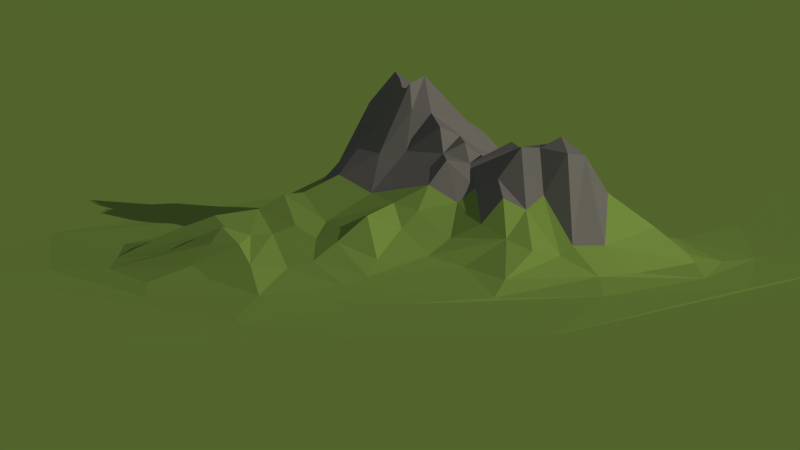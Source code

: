 # Source: LowPolyMountainDownload.blend  (saved by Blender 2.77.0; exported with 4.5.12 LTS)
import bpy
from mathutils import Matrix  # noqa: F401  (used for matrix-valued properties, if any)

bpy.ops.wm.read_factory_settings(use_empty=True)
scene = bpy.context.scene
scene.name = 'Scene'

# ---- collections
col_collection_1 = bpy.data.collections.new('Collection 1'); scene.collection.children.link(col_collection_1)
col_collection_2 = bpy.data.collections.new('Collection 2'); scene.collection.children.link(col_collection_2)
col_collection_2.hide_render = True
col_collection_2.hide_viewport = True

# ---- materials (node trees are filled in below, after node groups)
mat_grass = bpy.data.materials.new('Grass')
mat_grass.alpha_threshold = 0.0
mat_grass.diffuse_color = (0.2918, 0.4735, 0.1046, 1.0)
mat_grass.roughness = 0.5
mat_stone = bpy.data.materials.new('Stone')
mat_stone.alpha_threshold = 0.0
mat_stone.diffuse_color = (0.2423, 0.2423, 0.2423, 1.0)
mat_stone.roughness = 0.5
mat_grass_002 = bpy.data.materials.new('Grass.002')
mat_grass_002.alpha_threshold = 0.0
mat_grass_002.diffuse_color = (0.4233, 0.5333, 0.1274, 1.0)
mat_grass_002.roughness = 0.5

# ---- material node trees
mat_grass.use_nodes = True; mat_grass.node_tree.nodes.clear()
_N = mat_grass.node_tree.nodes; _L = mat_grass.node_tree.links
n0 = _N.new('ShaderNodeOutputMaterial'); n0.name = 'Material Output'; n0.location = (300, 300)
n1 = _N.new('ShaderNodeBsdfDiffuse'); n1.name = 'Diffuse BSDF'; n1.location = (10, 300)
n1.inputs[0].default_value = (0.2897, 0.4721, 0.1042, 1.0)
_L.new(n1.outputs[0], n0.inputs[0])
n0.is_active_output = True
mat_stone.use_nodes = True; mat_stone.node_tree.nodes.clear()
_N = mat_stone.node_tree.nodes; _L = mat_stone.node_tree.links
n0 = _N.new('ShaderNodeOutputMaterial'); n0.name = 'Material Output'; n0.location = (300, 300)
n1 = _N.new('ShaderNodeBsdfDiffuse'); n1.name = 'Diffuse BSDF'; n1.location = (10, 300)
n1.inputs[0].default_value = (0.2423, 0.2423, 0.2423, 1.0)
_L.new(n1.outputs[0], n0.inputs[0])
n0.is_active_output = True
mat_grass_002.use_nodes = True; mat_grass_002.node_tree.nodes.clear()
_N = mat_grass_002.node_tree.nodes; _L = mat_grass_002.node_tree.links
n0 = _N.new('ShaderNodeOutputMaterial'); n0.name = 'Material Output'; n0.location = (300, 300)
n1 = _N.new('ShaderNodeBsdfDiffuse'); n1.name = 'Diffuse BSDF'; n1.location = (10, 300)
n1.inputs[0].default_value = (0.4233, 0.5333, 0.1274, 1.0)
_L.new(n1.outputs[0], n0.inputs[0])
n0.is_active_output = True

# ---- world
world_world = bpy.data.worlds.new('World'); scene.world = world_world
world_world.use_nodes = True; world_world.node_tree.nodes.clear()
_N = world_world.node_tree.nodes; _L = world_world.node_tree.links
n0 = _N.new('ShaderNodeOutputWorld'); n0.name = 'World Output'; n0.location = (300, 300)
n1 = _N.new('ShaderNodeBackground'); n1.name = 'Background'; n1.location = (73, 297)
n1.inputs[0].default_value = (0.09656, 0.09656, 0.09656, 1.0)
_L.new(n1.outputs[0], n0.inputs[0])
n0.is_active_output = True
world_world.color = (0.05088, 0.05088, 0.05088)
world_world.use_sun_shadow = False
world_world.sun_shadow_jitter_overblur = 0.0
world_world.cycles.sampling_method = 'NONE'
world_world.cycles.sample_map_resolution = 256
world_world.light_settings.ao_factor = 0.1

# ---- cameras
cam_camera = bpy.data.cameras.new('Camera')
cam_camera.type = 'ORTHO'
cam_camera.clip_end = 100.0
cam_camera.lens = 35.0
cam_camera.sensor_width = 32.0
cam_camera.sensor_height = 18.0
cam_camera.ortho_scale = 16.31
cam_camera.dof.focus_distance = 0.0

# ---- lights
light_lamp_002 = bpy.data.lights.new('Lamp.002', 'SUN')
light_lamp_002.color = (1.0, 0.9032, 0.729)
light_lamp_002.transmission_factor = 0.0
light_lamp_002.cutoff_distance = 30.0
light_lamp_002.angle = 0.01
light_lamp_002.energy = 1.5
light_lamp_002.shadow_buffer_clip_start = 1.001
light_lamp_002.shadow_soft_size = 0.005
light_lamp_002.shadow_cascade_max_distance = 1000.0

# ---- meshes
me_plane_008 = bpy.data.meshes.new('Plane.008')
me_plane_008.from_pydata([(1.0, -1.0, -6.233e-05), (-1.0, -0.1809, 3.711e-05), (-0.3547, -0.2372, 0.07837), (-0.3417, -0.08897, 0.0463), (-0.2907, 0.462, 0.0237), (-0.3593, -0.6173, 0.01053), (-0.2486, -0.6118, 0.02717), (-0.2517, -0.2391, 0.1535), (-0.2743, 0.0922, 0.05656), (-0.1864, 0.4841, 0.03916), (-0.2436, 0.596, 0.01221), (0.03723, 1.0, 3.796e-05), (-0.1645, -0.684, 0.0149), (-0.1429, -0.3333, 0.2954), (-0.15, -0.2443, 0.2756), (-0.1184, -0.02141, 0.1358), (-0.2768, 0.3718, 0.05215), (-0.04357, -0.5006, 0.09072), (-0.04762, -0.2381, 0.2707), (-0.07323, -0.0519, 0.1843), (-0.03755, 0.2358, 0.09558), (0.09967, 0.607, 0.01225), (0.1105, -0.3106, 0.114), (0.1429, -0.04762, 0.3142), (0.1345, 0.2341, 0.1369), (0.01791, 0.7705, 0.003093), (0.3091, -0.4632, 0.02141), (0.2022, -0.4002, 0.05072), (0.2381, -0.04762, 0.325), (0.235, 0.05957, 0.2322), (0.2054, 0.1478, 0.1431), (0.2381, 0.3333, 0.05783), (0.2093, 0.5125, 0.02948), (0.3307, -0.2912, 0.09785), (0.3468, -0.1954, 0.1289), (0.3141, -0.1467, 0.2452), (0.3158, -0.04753, 0.3559), (0.2935, 0.04979, 0.1775), (0.4494, -0.2426, 0.05149), (0.4286, -0.04762, 0.2615), (0.4293, 0.07472, 0.1442), (0.4209, 0.1494, 0.0868), (0.6612, -0.351, 0.005305), (0.5305, -0.2435, 0.02588), (0.6949, -0.01683, 0.009881), (-0.1557, -1.0, 6.768e-05), (1.0, -0.2194, 7.654e-05), (1.0, 1.0, -0.0001173), (-1.0, 1.0, -6.411e-05), (-1.0, -1.0, -6.562e-08), (-0.7279, 0.4765, 0.0008497), (-0.4622, -0.1608, 0.03613), (-0.4042, 0.1873, 0.02132), (-0.3733, -0.4658, 0.02881), (-0.3498, 0.1248, 0.032), (-0.3874, 0.619, 0.004407), (-0.3125, -0.4033, 0.08124), (-0.2381, -0.1905, 0.1787), (-0.2349, 0.2265, 0.05075), (-0.1228, -0.5222, 0.07058), (-0.1444, -0.4493, 0.1316), (-0.1429, -0.2857, 0.2717), (-0.1613, -0.1909, 0.2086), (-0.1494, 0.01927, 0.1036), (-0.1498, 0.09525, 0.1327), (-0.2486, 0.2857, 0.03861), (-0.181, 0.3816, 0.08122), (-0.08389, -0.7706, 0.006267), (-0.05501, -0.3717, 0.2071), (-0.04247, -0.1466, 0.225), (-0.04762, -0.09524, 0.2333), (-0.06858, 0.02417, 0.1457), (-0.1083, 0.2009, 0.07833), (-0.0424, 0.3984, 0.09831), (-0.04765, 0.4961, 0.05619), (-0.03734, 0.6462, 0.01136), (0.04598, -0.317, 0.1143), (0.04762, -0.09524, 0.2917), (-0.03941, 0.2868, 0.07964), (0.004474, 0.3821, 0.08705), (0.1191, -0.5367, 0.02905), (0.1442, -0.2387, 0.2054), (0.1445, -0.1856, 0.2303), (0.1239, -0.08791, 0.3098), (0.1165, 0.02693, 0.2252), (0.145, 0.1123, 0.1754), (0.1122, 0.2945, 0.1097), (0.1013, 0.48, 0.06984), (0.2374, -0.2708, 0.1497), (0.2331, -0.18, 0.2745), (0.2295, -0.08924, 0.3742), (0.184, 0.3993, 0.04549), (0.1595, -0.6397, 0.01194), (0.3333, -0.09524, 0.3307), (0.3787, 0.04048, 0.2034), (0.4008, 0.005607, 0.291), (0.4249, 0.2163, 0.04831), (0.2817, 0.5627, 0.01118), (0.4816, 0.2273, 0.05178), (-0.4489, 0.3791, 0.01313), (-0.3288, -0.3296, 0.08516), (-0.2631, -0.02273, 0.05946), (-0.4516, -0.6969, 0.002347), (-0.191, -0.5323, 0.09838), (-0.1905, -0.4286, 0.1761), (-0.2086, -0.3371, 0.2689), (-0.237, -0.1422, 0.1219), (-0.1847, 0.1671, 0.08199), (-0.1908, -0.6068, 0.03703), (-0.09524, -0.3333, 0.2753), (-0.1237, 0.4361, 0.07482), (0.0002015, -0.1947, 0.2215), (-7.451e-09, -0.1429, 0.2636), (-0.05015, 0.3366, 0.07897), (0.05575, -0.5795, 0.03876), (0.0854, -0.214, 0.1813), (0.05829, -0.1407, 0.2689), (0.08535, -0.02664, 0.2336), (0.1247, 0.1947, 0.1413), (0.1901, -0.2419, 0.1985), (0.1926, -0.05114, 0.3645), (0.1941, 0.05744, 0.2314), (0.3273, -0.3778, 0.03946), (0.2777, -0.3301, 0.08044), (0.2805, -0.2256, 0.2404), (0.2441, 0.197, 0.09048), (0.4261, -0.09594, 0.1703), (0.381, -0.04762, 0.3602), (0.2748, 0.2589, 0.05381), (0.2877, 0.3634, 0.02939), (0.4895, -0.1171, 0.09402), (0.4748, -0.04724, 0.2528), (0.4729, 0.0639, 0.1299), (0.5559, 0.2775, 0.01611), (0.5541, -0.04831, 0.08289), (0.901, 0.1458, 0.000931), (0.7051, 0.2015, 0.006648), (0.6015, 0.1125, 0.02679), (0.6364, -0.1386, 0.01521), (0.512, 0.6875, 0.001225), (0.5517, 0.04123, 0.06005), (0.618, -0.05629, 0.02906), (0.3822, -0.8001, 0.0007106), (0.4393, 0.291, 0.0284), (0.3645, 0.1177, 0.1027), (0.3818, -0.3215, 0.03912), (0.4481, -0.4267, 0.01329), (0.2699, -0.0116, 0.2642), (0.2857, -0.09524, 0.3314), (0.2857, -0.2857, 0.1748), (0.159, 0.3576, 0.0661), (0.1845, 0.2132, 0.1264), (0.1921, -0.1817, 0.2747), (0.09175, 0.3932, 0.1012), (0.0843, -0.3946, 0.06703), (0.007785, 0.5285, 0.02992), (-0.02044, 0.1654, 0.09998), (0.02652, 0.05929, 0.1529), (-1.341e-05, -0.09524, 0.2408), (-0.01106, -0.2794, 0.1698), (0.005064, -0.3633, 0.1245), (-0.0158, -0.4527, 0.105), (0.02507, -0.5503, 0.04972), (0.04326, -0.6312, 0.02209), (-0.1299, 0.1448, 0.0988), (-0.1153, -0.1084, 0.1506), (-0.0995, -0.1513, 0.1802), (-0.08846, -0.2494, 0.2648), (-0.118, -0.368, 0.2276), (-0.09567, -0.4614, 0.1463), (-0.2085, -0.07918, 0.08945), (-0.2169, -0.2829, 0.1795), (-0.1885, -0.3794, 0.2597), (-0.299, -0.1884, 0.09865), (-0.3403, -0.3006, 0.06531), (-0.4089, -0.3752, 0.02806), (-0.5575, -0.122, 0.01295), (-0.5544, -0.3657, 0.008556), (-0.5889, 0.07537, 0.009168), (-0.8331, 0.007367, 0.001759)], [], [(1, 179, 50), (178, 52, 99), (56, 100, 175), (99, 16, 4), (172, 105, 100), (173, 57, 106), (16, 66, 9), (172, 168, 13), (170, 165, 15), (107, 72, 58), (162, 17, 59), (169, 17, 161), (167, 159, 18), (165, 70, 19), (159, 76, 115), (158, 77, 117), (155, 79, 21), (67, 142, 92), (154, 80, 27), (154, 27, 22), (150, 91, 153), (90, 28, 120), (147, 29, 121), (125, 128, 151), (128, 31, 150), (149, 33, 34), (124, 34, 35), (147, 94, 37), (145, 146, 38), (35, 126, 39), (95, 40, 94), (144, 40, 41), (146, 42, 43), (134, 140, 132), (140, 137, 98), (141, 137, 140), (137, 136, 133), (138, 42, 44), (42, 46, 135), (44, 135, 136), (44, 136, 137), (137, 133, 98), (130, 141, 134), (38, 138, 141), (98, 133, 143), (132, 98, 41), (131, 132, 40), (126, 130, 131), (38, 146, 43), (142, 42, 92), (133, 139, 97), (143, 133, 129), (37, 94, 144), (36, 127, 95), (93, 35, 127), (129, 97, 32), (128, 129, 31), (37, 125, 30), (147, 37, 29), (28, 36, 147), (148, 36, 28), (89, 35, 148), (89, 124, 35), (149, 124, 88), (123, 149, 88), (27, 122, 123), (21, 139, 25), (32, 97, 21), (151, 150, 86), (30, 151, 118), (30, 125, 151), (85, 121, 30), (84, 120, 121), (28, 147, 120), (90, 120, 23), (152, 90, 83), (119, 152, 82), (119, 88, 89), (119, 123, 88), (27, 119, 22), (80, 26, 27), (80, 92, 26), (87, 32, 21), (79, 153, 87), (86, 153, 79), (20, 24, 86), (156, 118, 24), (117, 23, 84), (77, 83, 117), (116, 83, 77), (111, 115, 116), (81, 82, 115), (76, 22, 115), (76, 154, 22), (162, 80, 154), (114, 92, 80), (79, 155, 74), (71, 157, 156), (19, 158, 157), (69, 112, 158), (116, 77, 158), (111, 112, 69), (68, 160, 159), (161, 154, 76), (17, 162, 161), (163, 114, 162), (9, 110, 75), (110, 74, 75), (110, 73, 74), (66, 73, 110), (113, 73, 66), (78, 113, 16), (58, 72, 78), (72, 20, 78), (164, 156, 72), (71, 164, 64), (15, 71, 63), (165, 19, 15), (166, 69, 70), (167, 166, 62), (167, 18, 69), (109, 167, 61), (109, 68, 159), (169, 161, 68), (59, 169, 60), (108, 163, 162), (107, 164, 72), (8, 64, 107), (63, 64, 8), (170, 15, 63), (106, 166, 165), (57, 62, 106), (7, 14, 62), (171, 14, 7), (105, 13, 61), (104, 60, 168), (103, 104, 56), (103, 59, 60), (12, 108, 6), (67, 12, 5), (16, 9, 4), (52, 58, 65), (54, 107, 58), (54, 101, 8), (3, 173, 101), (173, 106, 170), (2, 7, 173), (174, 7, 2), (100, 105, 171), (6, 56, 53), (50, 55, 11), (99, 4, 10), (65, 16, 99), (176, 3, 54), (3, 101, 54), (2, 173, 51), (175, 174, 51), (175, 100, 174), (67, 5, 102), (55, 99, 10), (176, 54, 52), (175, 176, 177), (175, 51, 176), (5, 175, 177), (45, 102, 1), (179, 178, 50), (177, 176, 178), (102, 177, 1), (49, 45, 1), (139, 47, 11), (48, 50, 11), (51, 173, 3), (52, 65, 99), (5, 12, 6), (56, 172, 100), (174, 171, 7), (101, 173, 170), (54, 8, 107), (103, 108, 59), (104, 103, 60), (105, 172, 13), (171, 61, 14), (106, 62, 166), (107, 64, 164), (108, 12, 163), (109, 168, 68), (10, 75, 25), (111, 159, 115), (112, 111, 116), (113, 78, 86), (11, 25, 139), (67, 45, 142), (22, 81, 115), (115, 82, 116), (117, 83, 23), (118, 157, 85), (119, 27, 123), (120, 147, 121), (121, 29, 30), (21, 97, 139), (123, 122, 33), (124, 149, 34), (148, 93, 36), (37, 144, 125), (125, 144, 128), (127, 35, 39), (41, 96, 128), (96, 143, 129), (131, 130, 134), (131, 134, 132), (132, 140, 98), (44, 42, 135), (135, 46, 47), (142, 0, 46), (136, 135, 139), (137, 141, 44), (141, 138, 44), (139, 135, 47), (133, 136, 139), (134, 141, 140), (130, 38, 141), (38, 43, 138), (43, 42, 138), (42, 142, 46), (96, 98, 143), (96, 41, 98), (40, 132, 41), (95, 131, 40), (39, 131, 95), (39, 126, 131), (126, 34, 130), (34, 38, 130), (146, 92, 42), (129, 133, 97), (128, 96, 129), (144, 41, 128), (94, 40, 144), (94, 36, 95), (127, 39, 95), (36, 93, 127), (35, 34, 126), (34, 145, 38), (34, 33, 145), (33, 122, 145), (122, 26, 145), (145, 26, 146), (45, 0, 142), (91, 129, 32), (31, 129, 91), (29, 37, 30), (147, 36, 94), (90, 148, 28), (90, 89, 148), (148, 35, 93), (88, 124, 89), (149, 123, 33), (27, 26, 122), (26, 92, 146), (87, 91, 32), (150, 31, 91), (24, 151, 86), (151, 128, 150), (118, 151, 24), (85, 30, 118), (85, 84, 121), (84, 23, 120), (83, 90, 23), (82, 152, 83), (152, 89, 90), (81, 119, 82), (152, 119, 89), (22, 119, 81), (75, 21, 25), (75, 155, 21), (21, 79, 87), (153, 91, 87), (86, 150, 153), (78, 20, 86), (20, 156, 24), (156, 157, 118), (157, 84, 85), (157, 117, 84), (116, 82, 83), (162, 114, 80), (163, 92, 114), (74, 155, 75), (73, 79, 74), (73, 113, 79), (113, 86, 79), (72, 156, 20), (71, 19, 157), (157, 158, 117), (19, 70, 158), (70, 69, 158), (112, 116, 158), (69, 18, 111), (18, 159, 111), (159, 160, 76), (68, 161, 160), (160, 161, 76), (161, 162, 154), (163, 67, 92), (10, 9, 75), (16, 113, 66), (65, 78, 16), (65, 58, 78), (63, 71, 64), (164, 71, 156), (15, 19, 71), (165, 166, 70), (14, 167, 62), (166, 167, 69), (14, 61, 167), (13, 109, 61), (167, 109, 159), (13, 168, 109), (60, 169, 168), (168, 169, 68), (169, 59, 17), (59, 108, 162), (12, 67, 163), (11, 55, 25), (55, 10, 25), (10, 4, 9), (9, 66, 110), (101, 63, 8), (101, 170, 63), (170, 106, 165), (57, 7, 62), (171, 105, 61), (56, 104, 172), (172, 104, 168), (6, 108, 103), (102, 45, 67), (52, 54, 58), (173, 7, 57), (174, 100, 171), (6, 103, 56), (5, 6, 53), (174, 2, 51), (53, 56, 175), (5, 53, 175), (50, 99, 55), (178, 176, 52), (176, 51, 3), (102, 5, 177), (50, 178, 99), (1, 177, 178), (1, 178, 179), (48, 1, 50)])
me_plane_008.polygons.foreach_set('material_index', [0, 0, 0, 0, 1, 0, 0, 1, 0, 0, 0, 0, 1, 1, 1, 1, 0, 0, 0, 0, 0, 1, 1, 0, 0, 0, 1, 1, 0, 1, 1, 0, 0, 0, 0, 0, 0, 0, 0, 0, 0, 0, 0, 0, 0, 0, 1, 1, 0, 0, 0, 0, 1, 1, 1, 0, 0, 1, 1, 1, 1, 1, 1, 1, 0, 0, 0, 0, 0, 0, 0, 1, 1, 1, 1, 1, 1, 1, 0, 0, 0, 0, 0, 0, 0, 0, 0, 1, 1, 1, 1, 1, 1, 0, 0, 0, 0, 0, 1, 1, 1, 1, 1, 0, 0, 0, 0, 0, 0, 0, 0, 0, 0, 0, 0, 0, 0, 0, 1, 1, 1, 1, 1, 1, 0, 0, 0, 0, 0, 0, 0, 1, 1, 1, 1, 1, 0, 0, 0, 0, 0, 0, 0, 0, 0, 0, 0, 0, 1, 0, 0, 0, 0, 0, 0, 0, 0, 0, 0, 0, 0, 0, 0, 0, 0, 0, 0, 0, 0, 0, 0, 0, 0, 0, 1, 0, 0, 0, 0, 0, 1, 1, 1, 0, 0, 1, 0, 1, 1, 0, 0, 0, 1, 1, 1, 0, 0, 1, 1, 0, 0, 1, 1, 1, 0, 1, 0, 0, 1, 1, 0, 0, 0, 0, 0, 0, 0, 0, 0, 0, 0, 0, 0, 0, 0, 0, 0, 1, 1, 1, 0, 0, 0, 0, 0, 0, 1, 1, 1, 1, 1, 0, 0, 0, 0, 0, 0, 0, 0, 1, 1, 1, 1, 1, 1, 0, 0, 0, 0, 0, 0, 0, 0, 0, 1, 1, 1, 1, 1, 1, 1, 1, 0, 0, 0, 0, 0, 0, 0, 0, 1, 1, 1, 0, 0, 0, 0, 0, 0, 0, 0, 1, 1, 1, 1, 1, 1, 1, 1, 0, 0, 0, 0, 0, 0, 0, 0, 0, 0, 1, 1, 1, 1, 1, 1, 1, 1, 1, 0, 0, 0, 0, 0, 0, 0, 0, 0, 0, 1, 1, 1, 1, 0, 0, 0, 0, 0, 0, 0, 0, 0, 0, 0, 0, 0, 0, 0, 0, 0, 0])
me_plane_008.materials.append(mat_grass)
me_plane_008.materials.append(mat_stone)
me_plane_008.use_remesh_preserve_volume = False
me_plane_008.use_remesh_preserve_attributes = False
me_plane_008.use_mirror_vertex_groups = False
me_plane_008.update()
me_plane_007 = bpy.data.meshes.new('Plane.007')
me_plane_007.from_pydata([(-1.0, -1.0, 0.0), (1.0, -1.0, 0.0), (-1.0, 1.0, 0.0), (1.0, 1.0, 0.0)], [], [(0, 1, 3, 2)])
me_plane_007.materials.append(mat_grass)
me_plane_007.use_remesh_preserve_volume = False
me_plane_007.use_remesh_preserve_attributes = False
me_plane_007.use_mirror_vertex_groups = False
me_plane_007.update()
me_cone_031 = bpy.data.meshes.new('Cone.031')
me_cone_031.from_pydata([(-0.2096, -0.4305, -1.205), (-0.4305, 0.2096, -1.205), (-1.785e-08, -3.043e-08, 0.2102), (0.2096, 0.4305, -1.205), (0.4305, -0.2096, -1.205)], [], [(0, 2, 1), (1, 2, 3), (3, 2, 4), (4, 2, 0), (0, 1, 3, 4)])
me_cone_031.materials.append(mat_grass_002)
me_cone_031.use_remesh_preserve_volume = False
me_cone_031.use_remesh_preserve_attributes = False
me_cone_031.use_mirror_vertex_groups = False
me_cone_031.update()
me_cone_030 = bpy.data.meshes.new('Cone.030')
me_cone_030.from_pydata([(-0.4494, 0.5169, -1.085), (0.5169, 0.4494, -1.085), (-7.561e-09, 2.104e-09, 0.9393), (0.4494, -0.5169, -1.085), (-0.5169, -0.4494, -1.085)], [], [(0, 2, 1), (1, 2, 3), (3, 2, 4), (4, 2, 0), (0, 1, 3, 4)])
me_cone_030.materials.append(mat_grass_002)
me_cone_030.use_remesh_preserve_volume = False
me_cone_030.use_remesh_preserve_attributes = False
me_cone_030.use_mirror_vertex_groups = False
me_cone_030.update()
me_cone_029 = bpy.data.meshes.new('Cone.029')
me_cone_029.from_pydata([(0.0, 1.0, -1.0), (1.0, -4.371e-08, -1.0), (0.0, 0.0, 1.0), (-8.742e-08, -1.0, -1.0), (-1.0, 1.192e-08, -1.0)], [], [(0, 2, 1), (1, 2, 3), (3, 2, 4), (4, 2, 0), (0, 1, 3, 4)])
me_cone_029.materials.append(mat_grass_002)
me_cone_029.use_remesh_preserve_volume = False
me_cone_029.use_remesh_preserve_attributes = False
me_cone_029.use_mirror_vertex_groups = False
me_cone_029.update()

# ---- objects
ob_plane_003 = bpy.data.objects.new('Plane.003', me_plane_008)
ob_plane_002 = bpy.data.objects.new('Plane.002', me_plane_007)
ob_lamp_001 = bpy.data.objects.new('Lamp.001', light_lamp_002)
ob_camera = bpy.data.objects.new('Camera', cam_camera)
ob_cone_002 = bpy.data.objects.new('Cone.002', me_cone_031)
ob_cone_001 = bpy.data.objects.new('Cone.001', me_cone_030)
ob_cone = bpy.data.objects.new('Cone', me_cone_029)

# ---- transforms, parenting, visibility, modifiers, constraints
ob_plane_003.location = (0.0, 0.0, 0.0)
ob_plane_003.rotation_euler = (0.0, -0.0, 8.791)
ob_plane_003.scale = (9.374, 9.374, 9.374)
ob_plane_003.lineart.crease_threshold = 0.0
_m = ob_plane_003.modifiers.new('ParticleSystem 1', 'PARTICLE_SYSTEM')
ob_plane_002.location = (0.0, 0.0, 0.0)
ob_plane_002.scale = (29.84, 29.84, 29.84)
ob_plane_002.lineart.crease_threshold = 0.0
ob_lamp_001.location = (19.48, 5.428, 4.97)
ob_lamp_001.rotation_euler = (1.15, 0.1038, 1.7)
ob_lamp_001.lock_rotations_4d = False
ob_lamp_001.empty_display_type = 'ARROWS'
ob_lamp_001.color = (0.0, 0.0, 0.0, 0.0)
ob_lamp_001.lineart.crease_threshold = 0.0
ob_camera.location = (17.91, -17.91, 4.985)
ob_camera.rotation_euler = (1.407, 0.0, 0.7854)
ob_camera.lock_rotations_4d = False
ob_camera.empty_display_type = 'ARROWS'
ob_camera.color = (0.0, 0.0, 0.0, 0.0)
ob_camera.display_type = 'WIRE'
ob_camera.lineart.crease_threshold = 0.0
ob_cone_002.location = (2.328, 2.519, 1.399)
ob_cone_002.rotation_euler = (0.0, -0.0, 0.4339)
ob_cone_002.scale = (0.5622, 0.5622, 1.38)
ob_cone_002.lineart.crease_threshold = 0.0
ob_cone_001.location = (2.328, 0.0, 1.399)
ob_cone_001.rotation_euler = (0.0, -0.0, 0.4339)
ob_cone_001.scale = (0.5622, 0.5622, 1.38)
ob_cone_001.lineart.crease_threshold = 0.0
ob_cone.location = (0.0, 0.0, 1.399)
ob_cone.rotation_euler = (0.0, -0.0, 0.4339)
ob_cone.scale = (0.5622, 0.5622, 1.38)
ob_cone.lineart.crease_threshold = 0.0

# ---- collection membership
col_collection_1.objects.link(ob_plane_003)
col_collection_1.objects.link(ob_plane_002)
col_collection_1.objects.link(ob_lamp_001)
col_collection_1.objects.link(ob_camera)
col_collection_2.objects.link(ob_cone_002)
col_collection_2.objects.link(ob_cone_001)
col_collection_2.objects.link(ob_cone)

# ---- scene / render settings (as saved in the file)
scene.camera = ob_camera
scene.frame_start = 1; scene.frame_end = 250; scene.frame_set(1)
scene.render.engine = 'CYCLES'
scene.render.dither_intensity = 0.0
scene.render.film_transparent = True
scene.render.use_border = True
scene.cycles.use_denoising = False
scene.cycles.samples = 10
scene.cycles.sampling_pattern = 'TABULATED_SOBOL'
scene.cycles.light_sampling_threshold = 0.0
scene.cycles.use_adaptive_sampling = False
scene.cycles.use_light_tree = False
scene.cycles.blur_glossy = 0.0
scene.cycles.pixel_filter_type = 'GAUSSIAN'
scene.cycles.sample_clamp_indirect = 0.0
scene.view_settings.view_transform = 'Standard'
bpy.context.view_layer.update()

